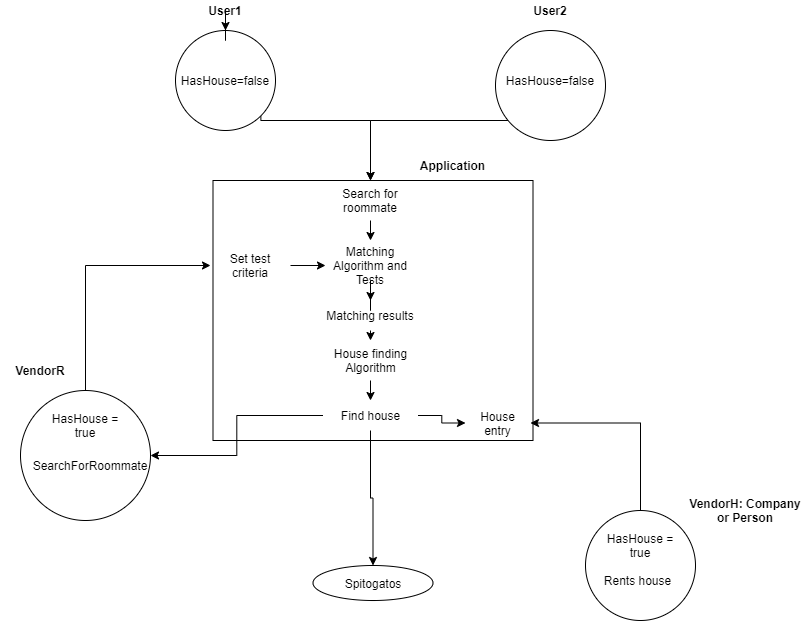

The diagram above was exported from draw.io. Its source (the exported page's mxGraphModel, read from the mxfile embedded in the PNG):
<mxGraphModel dx="1382" dy="774" grid="1" gridSize="10" guides="1" tooltips="1" connect="1" arrows="1" fold="1" page="1" pageScale="1" pageWidth="850" pageHeight="1100" math="0" shadow="0">
  <root>
    <mxCell id="0" />
    <mxCell id="1" parent="0" />
    <mxCell id="uUGPAVfzRRLxunXd5thb-14" style="edgeStyle=orthogonalEdgeStyle;rounded=0;orthogonalLoop=1;jettySize=auto;html=1;exitX=1;exitY=1;exitDx=0;exitDy=0;" parent="1" source="uUGPAVfzRRLxunXd5thb-1" target="uUGPAVfzRRLxunXd5thb-13" edge="1">
      <mxGeometry relative="1" as="geometry">
        <Array as="points">
          <mxPoint x="290" y="140" />
          <mxPoint x="400" y="140" />
        </Array>
      </mxGeometry>
    </mxCell>
    <mxCell id="uUGPAVfzRRLxunXd5thb-1" value="" style="ellipse;whiteSpace=wrap;html=1;aspect=fixed;" parent="1" vertex="1">
      <mxGeometry x="205" y="50" width="100" height="100" as="geometry" />
    </mxCell>
    <mxCell id="uUGPAVfzRRLxunXd5thb-12" style="edgeStyle=orthogonalEdgeStyle;rounded=0;orthogonalLoop=1;jettySize=auto;html=1;exitX=0;exitY=1;exitDx=0;exitDy=0;" parent="1" source="uUGPAVfzRRLxunXd5thb-2" target="uUGPAVfzRRLxunXd5thb-13" edge="1">
      <mxGeometry relative="1" as="geometry">
        <mxPoint x="400" y="180" as="targetPoint" />
        <Array as="points">
          <mxPoint x="541" y="140" />
          <mxPoint x="400" y="140" />
        </Array>
      </mxGeometry>
    </mxCell>
    <mxCell id="uUGPAVfzRRLxunXd5thb-2" value="" style="ellipse;whiteSpace=wrap;html=1;aspect=fixed;" parent="1" vertex="1">
      <mxGeometry x="525" y="50" width="110" height="110" as="geometry" />
    </mxCell>
    <mxCell id="uUGPAVfzRRLxunXd5thb-48" style="edgeStyle=orthogonalEdgeStyle;rounded=0;orthogonalLoop=1;jettySize=auto;html=1;exitX=0.5;exitY=1;exitDx=0;exitDy=0;" parent="1" source="uUGPAVfzRRLxunXd5thb-3" target="uUGPAVfzRRLxunXd5thb-1" edge="1">
      <mxGeometry relative="1" as="geometry" />
    </mxCell>
    <mxCell id="uUGPAVfzRRLxunXd5thb-3" value="&lt;b&gt;User1&lt;/b&gt;" style="text;html=1;strokeColor=none;fillColor=none;align=center;verticalAlign=middle;whiteSpace=wrap;rounded=0;" parent="1" vertex="1">
      <mxGeometry x="205" y="20" width="100" height="20" as="geometry" />
    </mxCell>
    <mxCell id="uUGPAVfzRRLxunXd5thb-4" value="&lt;b&gt;User2&lt;/b&gt;" style="text;html=1;strokeColor=none;fillColor=none;align=center;verticalAlign=middle;whiteSpace=wrap;rounded=0;" parent="1" vertex="1">
      <mxGeometry x="560" y="20" width="40" height="20" as="geometry" />
    </mxCell>
    <mxCell id="uUGPAVfzRRLxunXd5thb-6" value="HasHouse=false" style="text;html=1;strokeColor=none;fillColor=none;align=center;verticalAlign=middle;whiteSpace=wrap;rounded=0;" parent="1" vertex="1">
      <mxGeometry x="205" y="90" width="100" height="20" as="geometry" />
    </mxCell>
    <mxCell id="uUGPAVfzRRLxunXd5thb-7" value="HasHouse=false" style="text;html=1;strokeColor=none;fillColor=none;align=center;verticalAlign=middle;whiteSpace=wrap;rounded=0;" parent="1" vertex="1">
      <mxGeometry x="530" y="90" width="100" height="20" as="geometry" />
    </mxCell>
    <mxCell id="uUGPAVfzRRLxunXd5thb-17" value="" style="rounded=0;whiteSpace=wrap;html=1;" parent="1" vertex="1">
      <mxGeometry x="242.5" y="200" width="320" height="260" as="geometry" />
    </mxCell>
    <mxCell id="uUGPAVfzRRLxunXd5thb-15" style="edgeStyle=orthogonalEdgeStyle;rounded=0;orthogonalLoop=1;jettySize=auto;html=1;exitX=0.5;exitY=1;exitDx=0;exitDy=0;entryX=0.5;entryY=0;entryDx=0;entryDy=0;" parent="1" source="uUGPAVfzRRLxunXd5thb-13" target="uUGPAVfzRRLxunXd5thb-9" edge="1">
      <mxGeometry relative="1" as="geometry">
        <mxPoint x="400" y="230" as="targetPoint" />
      </mxGeometry>
    </mxCell>
    <mxCell id="uUGPAVfzRRLxunXd5thb-13" value="Search for roommate" style="text;html=1;strokeColor=none;fillColor=none;align=center;verticalAlign=middle;whiteSpace=wrap;rounded=0;" parent="1" vertex="1">
      <mxGeometry x="350" y="200" width="100" height="40" as="geometry" />
    </mxCell>
    <mxCell id="uUGPAVfzRRLxunXd5thb-23" style="edgeStyle=orthogonalEdgeStyle;rounded=0;orthogonalLoop=1;jettySize=auto;html=1;entryX=0.5;entryY=0;entryDx=0;entryDy=0;" parent="1" source="uUGPAVfzRRLxunXd5thb-9" target="uUGPAVfzRRLxunXd5thb-22" edge="1">
      <mxGeometry relative="1" as="geometry">
        <mxPoint x="120" y="470" as="targetPoint" />
      </mxGeometry>
    </mxCell>
    <mxCell id="uUGPAVfzRRLxunXd5thb-9" value="Matching Algorithm and Tests" style="text;html=1;strokeColor=none;fillColor=none;align=center;verticalAlign=middle;whiteSpace=wrap;rounded=0;" parent="1" vertex="1">
      <mxGeometry x="355" y="260" width="90" height="50" as="geometry" />
    </mxCell>
    <mxCell id="uUGPAVfzRRLxunXd5thb-18" value="&lt;b&gt;Application&lt;/b&gt;" style="text;html=1;strokeColor=none;fillColor=none;align=center;verticalAlign=middle;whiteSpace=wrap;rounded=0;" parent="1" vertex="1">
      <mxGeometry x="440" y="170" width="85" height="30" as="geometry" />
    </mxCell>
    <mxCell id="uUGPAVfzRRLxunXd5thb-19" style="edgeStyle=orthogonalEdgeStyle;rounded=0;orthogonalLoop=1;jettySize=auto;html=1;exitX=0.5;exitY=1;exitDx=0;exitDy=0;" parent="1" edge="1">
      <mxGeometry relative="1" as="geometry">
        <mxPoint x="400" y="560" as="sourcePoint" />
        <mxPoint x="400" y="560" as="targetPoint" />
      </mxGeometry>
    </mxCell>
    <mxCell id="E3-FztpbkUMGTVDuSXk_-7" style="edgeStyle=orthogonalEdgeStyle;rounded=0;orthogonalLoop=1;jettySize=auto;html=1;exitX=0.5;exitY=1;exitDx=0;exitDy=0;entryX=0.5;entryY=0;entryDx=0;entryDy=0;" edge="1" parent="1" source="uUGPAVfzRRLxunXd5thb-22" target="E3-FztpbkUMGTVDuSXk_-6">
      <mxGeometry relative="1" as="geometry" />
    </mxCell>
    <mxCell id="uUGPAVfzRRLxunXd5thb-22" value="Matching results&lt;br&gt;" style="text;html=1;strokeColor=none;fillColor=none;align=center;verticalAlign=middle;whiteSpace=wrap;rounded=0;" parent="1" vertex="1">
      <mxGeometry x="325" y="320" width="150" height="30" as="geometry" />
    </mxCell>
    <mxCell id="uUGPAVfzRRLxunXd5thb-38" style="edgeStyle=orthogonalEdgeStyle;rounded=0;orthogonalLoop=1;jettySize=auto;html=1;exitX=0.5;exitY=0;exitDx=0;exitDy=0;entryX=0;entryY=0.5;entryDx=0;entryDy=0;" parent="1" source="uUGPAVfzRRLxunXd5thb-26" target="uUGPAVfzRRLxunXd5thb-35" edge="1">
      <mxGeometry relative="1" as="geometry" />
    </mxCell>
    <mxCell id="uUGPAVfzRRLxunXd5thb-26" value="" style="ellipse;whiteSpace=wrap;html=1;aspect=fixed;" parent="1" vertex="1">
      <mxGeometry x="50" y="410" width="130" height="130" as="geometry" />
    </mxCell>
    <mxCell id="uUGPAVfzRRLxunXd5thb-27" value="&lt;b&gt;VendorR&lt;/b&gt;" style="text;html=1;strokeColor=none;fillColor=none;align=center;verticalAlign=middle;whiteSpace=wrap;rounded=0;" parent="1" vertex="1">
      <mxGeometry x="30" y="380" width="80" height="20" as="geometry" />
    </mxCell>
    <mxCell id="uUGPAVfzRRLxunXd5thb-28" value="HasHouse = true" style="text;html=1;strokeColor=none;fillColor=none;align=center;verticalAlign=middle;whiteSpace=wrap;rounded=0;" parent="1" vertex="1">
      <mxGeometry x="70" y="430" width="90" height="30" as="geometry" />
    </mxCell>
    <mxCell id="uUGPAVfzRRLxunXd5thb-29" value="SearchForRoommate" style="text;html=1;strokeColor=none;fillColor=none;align=center;verticalAlign=middle;whiteSpace=wrap;rounded=0;" parent="1" vertex="1">
      <mxGeometry x="60" y="470" width="120" height="30" as="geometry" />
    </mxCell>
    <mxCell id="uUGPAVfzRRLxunXd5thb-45" style="edgeStyle=orthogonalEdgeStyle;rounded=0;orthogonalLoop=1;jettySize=auto;html=1;exitX=0.5;exitY=0;exitDx=0;exitDy=0;entryX=1;entryY=0.5;entryDx=0;entryDy=0;" parent="1" source="uUGPAVfzRRLxunXd5thb-30" target="uUGPAVfzRRLxunXd5thb-44" edge="1">
      <mxGeometry relative="1" as="geometry" />
    </mxCell>
    <mxCell id="uUGPAVfzRRLxunXd5thb-30" value="" style="ellipse;whiteSpace=wrap;html=1;aspect=fixed;" parent="1" vertex="1">
      <mxGeometry x="615" y="530" width="110" height="110" as="geometry" />
    </mxCell>
    <mxCell id="uUGPAVfzRRLxunXd5thb-31" value="HasHouse = true" style="text;html=1;strokeColor=none;fillColor=none;align=center;verticalAlign=middle;whiteSpace=wrap;rounded=0;" parent="1" vertex="1">
      <mxGeometry x="625" y="550" width="90" height="30" as="geometry" />
    </mxCell>
    <mxCell id="uUGPAVfzRRLxunXd5thb-32" value="Rents house" style="text;html=1;strokeColor=none;fillColor=none;align=center;verticalAlign=middle;whiteSpace=wrap;rounded=0;" parent="1" vertex="1">
      <mxGeometry x="620" y="585" width="95" height="30" as="geometry" />
    </mxCell>
    <mxCell id="uUGPAVfzRRLxunXd5thb-33" value="&lt;b&gt;VendorH: Company or Person&lt;/b&gt;" style="text;html=1;strokeColor=none;fillColor=none;align=center;verticalAlign=middle;whiteSpace=wrap;rounded=0;" parent="1" vertex="1">
      <mxGeometry x="715" y="510" width="120" height="40" as="geometry" />
    </mxCell>
    <mxCell id="uUGPAVfzRRLxunXd5thb-36" style="edgeStyle=orthogonalEdgeStyle;rounded=0;orthogonalLoop=1;jettySize=auto;html=1;exitX=1;exitY=0.5;exitDx=0;exitDy=0;" parent="1" source="uUGPAVfzRRLxunXd5thb-35" target="uUGPAVfzRRLxunXd5thb-9" edge="1">
      <mxGeometry relative="1" as="geometry" />
    </mxCell>
    <mxCell id="uUGPAVfzRRLxunXd5thb-35" value="Set test criteria" style="text;html=1;strokeColor=none;fillColor=none;align=center;verticalAlign=middle;whiteSpace=wrap;rounded=0;" parent="1" vertex="1">
      <mxGeometry x="240" y="257.5" width="80" height="55" as="geometry" />
    </mxCell>
    <mxCell id="uUGPAVfzRRLxunXd5thb-40" style="edgeStyle=orthogonalEdgeStyle;rounded=0;orthogonalLoop=1;jettySize=auto;html=1;exitX=0;exitY=0.5;exitDx=0;exitDy=0;entryX=1;entryY=0.5;entryDx=0;entryDy=0;" parent="1" source="uUGPAVfzRRLxunXd5thb-39" target="uUGPAVfzRRLxunXd5thb-26" edge="1">
      <mxGeometry relative="1" as="geometry" />
    </mxCell>
    <mxCell id="uUGPAVfzRRLxunXd5thb-50" style="edgeStyle=orthogonalEdgeStyle;rounded=0;orthogonalLoop=1;jettySize=auto;html=1;exitX=0.5;exitY=1;exitDx=0;exitDy=0;entryX=0.5;entryY=0;entryDx=0;entryDy=0;" parent="1" source="uUGPAVfzRRLxunXd5thb-39" target="uUGPAVfzRRLxunXd5thb-49" edge="1">
      <mxGeometry relative="1" as="geometry" />
    </mxCell>
    <mxCell id="E3-FztpbkUMGTVDuSXk_-5" style="edgeStyle=orthogonalEdgeStyle;rounded=0;orthogonalLoop=1;jettySize=auto;html=1;exitX=1;exitY=0.5;exitDx=0;exitDy=0;entryX=0;entryY=0.5;entryDx=0;entryDy=0;" edge="1" parent="1" source="uUGPAVfzRRLxunXd5thb-39" target="uUGPAVfzRRLxunXd5thb-44">
      <mxGeometry relative="1" as="geometry" />
    </mxCell>
    <mxCell id="uUGPAVfzRRLxunXd5thb-39" value="Find house" style="text;html=1;strokeColor=none;fillColor=none;align=center;verticalAlign=middle;whiteSpace=wrap;rounded=0;" parent="1" vertex="1">
      <mxGeometry x="352.5" y="420" width="95" height="30" as="geometry" />
    </mxCell>
    <mxCell id="uUGPAVfzRRLxunXd5thb-44" value="House entry" style="text;html=1;strokeColor=none;fillColor=none;align=center;verticalAlign=middle;whiteSpace=wrap;rounded=0;" parent="1" vertex="1">
      <mxGeometry x="495" y="425" width="65" height="35" as="geometry" />
    </mxCell>
    <mxCell id="uUGPAVfzRRLxunXd5thb-49" value="Spitogatos" style="ellipse;whiteSpace=wrap;html=1;" parent="1" vertex="1">
      <mxGeometry x="342.5" y="585" width="120" height="35" as="geometry" />
    </mxCell>
    <mxCell id="E3-FztpbkUMGTVDuSXk_-8" style="edgeStyle=orthogonalEdgeStyle;rounded=0;orthogonalLoop=1;jettySize=auto;html=1;exitX=0.5;exitY=1;exitDx=0;exitDy=0;entryX=0.5;entryY=0;entryDx=0;entryDy=0;" edge="1" parent="1" source="E3-FztpbkUMGTVDuSXk_-6" target="uUGPAVfzRRLxunXd5thb-39">
      <mxGeometry relative="1" as="geometry" />
    </mxCell>
    <mxCell id="E3-FztpbkUMGTVDuSXk_-6" value="House finding&lt;br&gt;Algorithm" style="text;html=1;strokeColor=none;fillColor=none;align=center;verticalAlign=middle;whiteSpace=wrap;rounded=0;" vertex="1" parent="1">
      <mxGeometry x="357.5" y="360" width="85" height="40" as="geometry" />
    </mxCell>
  </root>
</mxGraphModel>